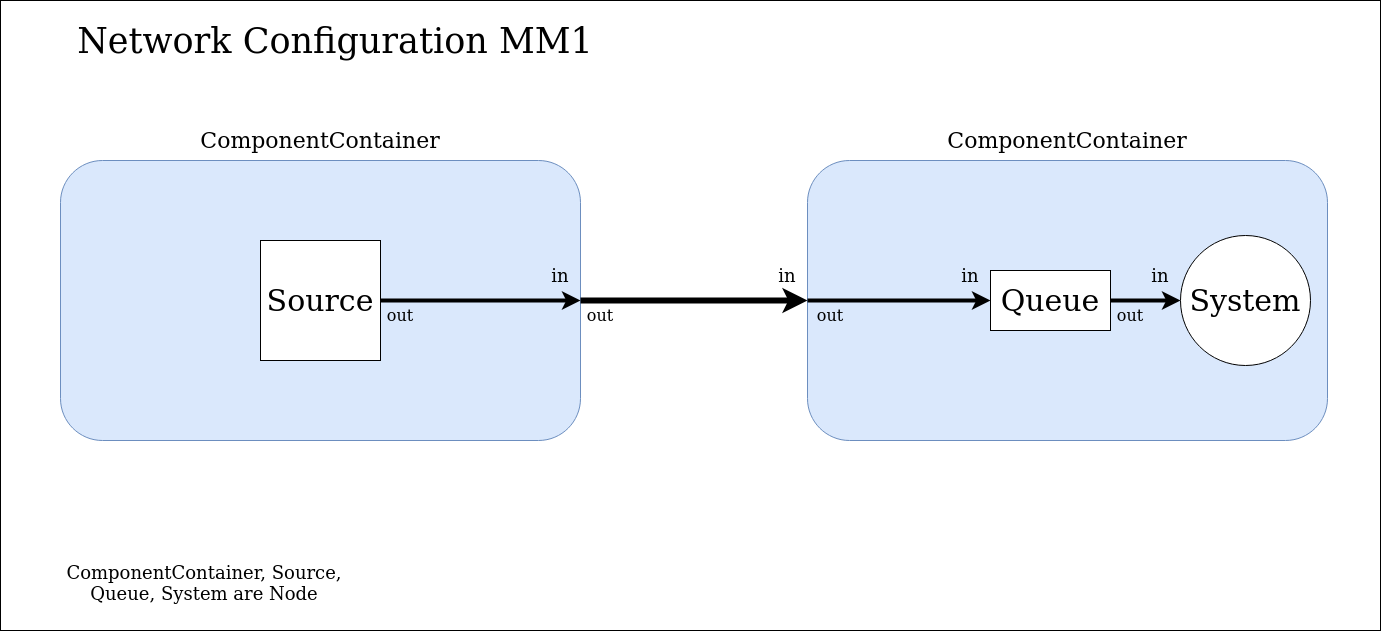

The diagram above was exported from draw.io. Its source (the exported page's mxGraphModel, read from the mxfile embedded in the PNG):
<mxGraphModel dx="1382" dy="782" grid="1" gridSize="10" guides="1" tooltips="1" connect="1" arrows="1" fold="1" page="1" pageScale="1" pageWidth="827" pageHeight="1169" math="0" shadow="0">
  <root>
    <mxCell id="EBycowzMHqOGXwwrAjEs-0" />
    <mxCell id="EBycowzMHqOGXwwrAjEs-1" parent="EBycowzMHqOGXwwrAjEs-0" />
    <mxCell id="EBycowzMHqOGXwwrAjEs-11" value="" style="rounded=0;whiteSpace=wrap;html=1;glass=0;backgroundOutline=0;noLabel=0;" vertex="1" parent="EBycowzMHqOGXwwrAjEs-1">
      <mxGeometry x="20" y="40" width="1380" height="630" as="geometry" />
    </mxCell>
    <mxCell id="EBycowzMHqOGXwwrAjEs-3" value="" style="rounded=1;whiteSpace=wrap;html=1;fillColor=#dae8fc;strokeColor=#6c8ebf;" vertex="1" parent="EBycowzMHqOGXwwrAjEs-1">
      <mxGeometry x="80" y="200" width="520" height="280" as="geometry" />
    </mxCell>
    <mxCell id="EBycowzMHqOGXwwrAjEs-7" value="" style="rounded=1;whiteSpace=wrap;html=1;fillColor=#dae8fc;strokeColor=#6c8ebf;" vertex="1" parent="EBycowzMHqOGXwwrAjEs-1">
      <mxGeometry x="827" y="200" width="520" height="280" as="geometry" />
    </mxCell>
    <mxCell id="EBycowzMHqOGXwwrAjEs-8" value="&lt;font style=&quot;font-size: 30px&quot;&gt;Source&lt;/font&gt;" style="whiteSpace=wrap;html=1;aspect=fixed;" vertex="1" parent="EBycowzMHqOGXwwrAjEs-1">
      <mxGeometry x="280" y="280" width="120" height="120" as="geometry" />
    </mxCell>
    <mxCell id="EBycowzMHqOGXwwrAjEs-9" value="&lt;font style=&quot;font-size: 30px&quot;&gt;System&lt;/font&gt;" style="ellipse;whiteSpace=wrap;html=1;aspect=fixed;" vertex="1" parent="EBycowzMHqOGXwwrAjEs-1">
      <mxGeometry x="1200" y="275" width="130" height="130" as="geometry" />
    </mxCell>
    <mxCell id="EBycowzMHqOGXwwrAjEs-10" value="&lt;font style=&quot;font-size: 30px&quot;&gt;Queue&lt;/font&gt;" style="rounded=0;whiteSpace=wrap;html=1;" vertex="1" parent="EBycowzMHqOGXwwrAjEs-1">
      <mxGeometry x="1010" y="310" width="120" height="60" as="geometry" />
    </mxCell>
    <mxCell id="EBycowzMHqOGXwwrAjEs-12" value="&lt;font style=&quot;font-size: 35px&quot;&gt;Network Configuration MM1&lt;/font&gt;" style="text;html=1;strokeColor=none;fillColor=none;align=center;verticalAlign=middle;whiteSpace=wrap;rounded=0;glass=0;" vertex="1" parent="EBycowzMHqOGXwwrAjEs-1">
      <mxGeometry x="20" y="40" width="670" height="80" as="geometry" />
    </mxCell>
    <mxCell id="EBycowzMHqOGXwwrAjEs-13" value="&lt;font style=&quot;font-size: 22px&quot;&gt;ComponentContainer&lt;/font&gt;" style="text;html=1;strokeColor=none;fillColor=none;align=center;verticalAlign=middle;whiteSpace=wrap;rounded=0;glass=0;" vertex="1" parent="EBycowzMHqOGXwwrAjEs-1">
      <mxGeometry x="90" y="170" width="500" height="20" as="geometry" />
    </mxCell>
    <mxCell id="EBycowzMHqOGXwwrAjEs-15" value="&lt;font style=&quot;font-size: 22px&quot;&gt;ComponentContainer&lt;/font&gt;" style="text;html=1;strokeColor=none;fillColor=none;align=center;verticalAlign=middle;whiteSpace=wrap;rounded=0;glass=0;" vertex="1" parent="EBycowzMHqOGXwwrAjEs-1">
      <mxGeometry x="837" y="170" width="500" height="20" as="geometry" />
    </mxCell>
    <mxCell id="EBycowzMHqOGXwwrAjEs-16" value="" style="endArrow=classic;html=1;exitX=1;exitY=0.5;exitDx=0;exitDy=0;entryX=1;entryY=0.5;entryDx=0;entryDy=0;jumpSize=14;strokeWidth=4;" edge="1" parent="EBycowzMHqOGXwwrAjEs-1" source="EBycowzMHqOGXwwrAjEs-8" target="EBycowzMHqOGXwwrAjEs-3">
      <mxGeometry width="50" height="50" relative="1" as="geometry">
        <mxPoint x="580" y="380" as="sourcePoint" />
        <mxPoint x="600" y="330" as="targetPoint" />
      </mxGeometry>
    </mxCell>
    <mxCell id="EBycowzMHqOGXwwrAjEs-19" value="" style="endArrow=classic;html=1;strokeWidth=6;entryX=0;entryY=0.5;entryDx=0;entryDy=0;exitX=1;exitY=0.5;exitDx=0;exitDy=0;" edge="1" parent="EBycowzMHqOGXwwrAjEs-1" source="EBycowzMHqOGXwwrAjEs-3" target="EBycowzMHqOGXwwrAjEs-7">
      <mxGeometry width="50" height="50" relative="1" as="geometry">
        <mxPoint x="580" y="380" as="sourcePoint" />
        <mxPoint x="630" y="330" as="targetPoint" />
      </mxGeometry>
    </mxCell>
    <mxCell id="EBycowzMHqOGXwwrAjEs-20" value="" style="endArrow=classic;html=1;exitX=0;exitY=0.5;exitDx=0;exitDy=0;entryX=0;entryY=0.5;entryDx=0;entryDy=0;jumpSize=14;strokeWidth=4;" edge="1" parent="EBycowzMHqOGXwwrAjEs-1" source="EBycowzMHqOGXwwrAjEs-7" target="EBycowzMHqOGXwwrAjEs-10">
      <mxGeometry width="50" height="50" relative="1" as="geometry">
        <mxPoint x="809.9999999999998" y="398.33" as="sourcePoint" />
        <mxPoint x="1009.9999999999998" y="398.33" as="targetPoint" />
      </mxGeometry>
    </mxCell>
    <mxCell id="EBycowzMHqOGXwwrAjEs-22" value="" style="endArrow=classic;html=1;exitX=1;exitY=0.5;exitDx=0;exitDy=0;entryX=0;entryY=0.5;entryDx=0;entryDy=0;jumpSize=14;strokeWidth=4;" edge="1" parent="EBycowzMHqOGXwwrAjEs-1" source="EBycowzMHqOGXwwrAjEs-10" target="EBycowzMHqOGXwwrAjEs-9">
      <mxGeometry width="50" height="50" relative="1" as="geometry">
        <mxPoint x="837" y="350" as="sourcePoint" />
        <mxPoint x="1020" y="350" as="targetPoint" />
      </mxGeometry>
    </mxCell>
    <mxCell id="EBycowzMHqOGXwwrAjEs-23" value="&lt;div&gt;&lt;font style=&quot;font-size: 18px&quot;&gt;ComponentContainer, Source, Queue, System are Node&lt;/font&gt;&lt;/div&gt;" style="text;html=1;strokeColor=none;fillColor=none;align=center;verticalAlign=middle;whiteSpace=wrap;rounded=0;glass=0;" vertex="1" parent="EBycowzMHqOGXwwrAjEs-1">
      <mxGeometry x="69" y="575" width="310" height="95" as="geometry" />
    </mxCell>
    <mxCell id="EBycowzMHqOGXwwrAjEs-24" value="&lt;font style=&quot;font-size: 16px&quot;&gt;out&lt;/font&gt;" style="text;html=1;strokeColor=none;fillColor=none;align=center;verticalAlign=middle;whiteSpace=wrap;rounded=0;glass=0;" vertex="1" parent="EBycowzMHqOGXwwrAjEs-1">
      <mxGeometry x="390" y="340" width="60" height="30" as="geometry" />
    </mxCell>
    <mxCell id="EBycowzMHqOGXwwrAjEs-27" value="&lt;font style=&quot;font-size: 16px&quot;&gt;out&lt;/font&gt;" style="text;html=1;strokeColor=none;fillColor=none;align=center;verticalAlign=middle;whiteSpace=wrap;rounded=0;glass=0;" vertex="1" parent="EBycowzMHqOGXwwrAjEs-1">
      <mxGeometry x="590" y="340" width="60" height="30" as="geometry" />
    </mxCell>
    <mxCell id="EBycowzMHqOGXwwrAjEs-28" value="&lt;font style=&quot;font-size: 16px&quot;&gt;out&lt;/font&gt;" style="text;html=1;strokeColor=none;fillColor=none;align=center;verticalAlign=middle;whiteSpace=wrap;rounded=0;glass=0;" vertex="1" parent="EBycowzMHqOGXwwrAjEs-1">
      <mxGeometry x="820" y="340" width="60" height="30" as="geometry" />
    </mxCell>
    <mxCell id="EBycowzMHqOGXwwrAjEs-29" value="&lt;font style=&quot;font-size: 16px&quot;&gt;out&lt;/font&gt;" style="text;html=1;strokeColor=none;fillColor=none;align=center;verticalAlign=middle;whiteSpace=wrap;rounded=0;glass=0;" vertex="1" parent="EBycowzMHqOGXwwrAjEs-1">
      <mxGeometry x="1120" y="340" width="60" height="30" as="geometry" />
    </mxCell>
    <mxCell id="EBycowzMHqOGXwwrAjEs-30" value="&lt;div&gt;&lt;font style=&quot;font-size: 18px&quot;&gt;in&lt;/font&gt;&lt;/div&gt;" style="text;html=1;strokeColor=none;fillColor=none;align=center;verticalAlign=middle;whiteSpace=wrap;rounded=0;glass=0;" vertex="1" parent="EBycowzMHqOGXwwrAjEs-1">
      <mxGeometry x="550" y="300" width="60" height="30" as="geometry" />
    </mxCell>
    <mxCell id="EBycowzMHqOGXwwrAjEs-31" value="&lt;div&gt;&lt;font style=&quot;font-size: 18px&quot;&gt;in&lt;/font&gt;&lt;/div&gt;" style="text;html=1;strokeColor=none;fillColor=none;align=center;verticalAlign=middle;whiteSpace=wrap;rounded=0;glass=0;" vertex="1" parent="EBycowzMHqOGXwwrAjEs-1">
      <mxGeometry x="777" y="300" width="60" height="30" as="geometry" />
    </mxCell>
    <mxCell id="EBycowzMHqOGXwwrAjEs-32" value="&lt;div&gt;&lt;font style=&quot;font-size: 18px&quot;&gt;in&lt;/font&gt;&lt;/div&gt;" style="text;html=1;strokeColor=none;fillColor=none;align=center;verticalAlign=middle;whiteSpace=wrap;rounded=0;glass=0;" vertex="1" parent="EBycowzMHqOGXwwrAjEs-1">
      <mxGeometry x="960" y="300" width="60" height="30" as="geometry" />
    </mxCell>
    <mxCell id="EBycowzMHqOGXwwrAjEs-33" value="&lt;div&gt;&lt;font style=&quot;font-size: 18px&quot;&gt;in&lt;/font&gt;&lt;/div&gt;" style="text;html=1;strokeColor=none;fillColor=none;align=center;verticalAlign=middle;whiteSpace=wrap;rounded=0;glass=0;" vertex="1" parent="EBycowzMHqOGXwwrAjEs-1">
      <mxGeometry x="1150" y="300" width="60" height="30" as="geometry" />
    </mxCell>
  </root>
</mxGraphModel>